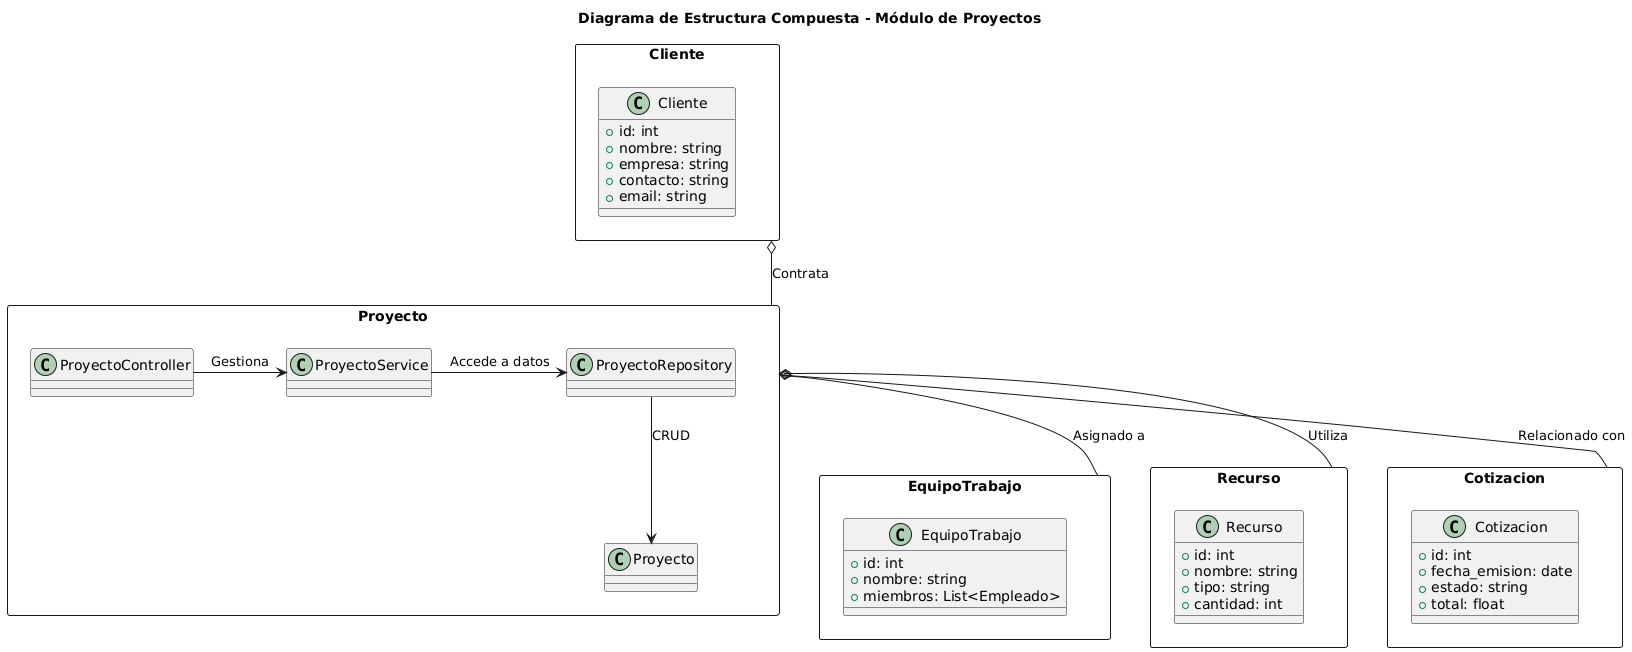

The diagram above was rendered by PlantUML. Its source (embedded in the PNG):
@startuml
title Diagrama de Estructura Compuesta - Módulo de Proyectos

rectangle Proyecto {
    ProyectoController -> ProyectoService : Gestiona
    ProyectoService -> ProyectoRepository : Accede a datos
    ProyectoRepository --> Proyecto : CRUD
}

rectangle Cliente {
    class Cliente {
        +id: int
        +nombre: string
        +empresa: string
        +contacto: string
        +email: string
    }
}

rectangle EquipoTrabajo {
    class EquipoTrabajo {
        +id: int
        +nombre: string
        +miembros: List<Empleado>
    }
}

rectangle Recurso {
    class Recurso {
        +id: int
        +nombre: string
        +tipo: string
        +cantidad: int
    }
}

rectangle Cotizacion {
    class Cotizacion {
        +id: int
        +fecha_emision: date
        +estado: string
        +total: float
    }
}

Cliente o-- Proyecto : Contrata
Proyecto o-- EquipoTrabajo : Asignado a
Proyecto o-- Recurso : Utiliza
Proyecto o-- Cotizacion : Relacionado con
@enduml